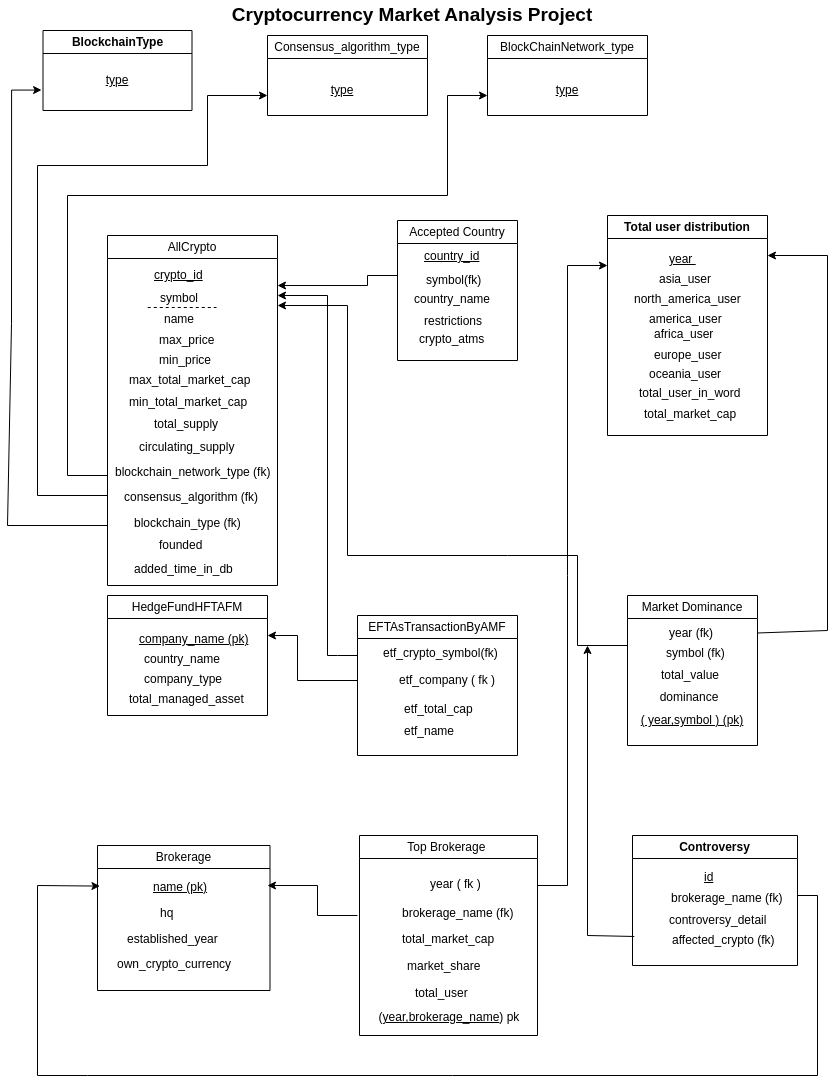

The diagram above was exported from draw.io. Its source (the exported page's mxGraphModel, read from the mxfile embedded in the PNG):
<mxGraphModel dx="1042" dy="578" grid="1" gridSize="10" guides="1" tooltips="1" connect="1" arrows="1" fold="1" page="1" pageScale="1" pageWidth="850" pageHeight="1100" math="0" shadow="0">
  <root>
    <mxCell id="0" />
    <mxCell id="1" parent="0" />
    <mxCell id="BZslvZQtsgZvP3wmfqxi-6" value="&lt;div&gt;&lt;br&gt;&lt;/div&gt;" style="text;html=1;align=center;verticalAlign=middle;whiteSpace=wrap;rounded=0;" parent="1" vertex="1">
      <mxGeometry x="80" y="140" width="100" height="30" as="geometry" />
    </mxCell>
    <mxCell id="BZslvZQtsgZvP3wmfqxi-15" value="&lt;u&gt;crypto_id&lt;/u&gt;" style="text;whiteSpace=wrap;html=1;" parent="1" vertex="1">
      <mxGeometry x="170" y="240" width="80" height="40" as="geometry" />
    </mxCell>
    <mxCell id="BZslvZQtsgZvP3wmfqxi-16" value="name" style="text;whiteSpace=wrap;html=1;" parent="1" vertex="1">
      <mxGeometry x="175" y="310" width="60" height="40" as="geometry" />
    </mxCell>
    <mxCell id="BZslvZQtsgZvP3wmfqxi-17" value="symbol" style="text;whiteSpace=wrap;html=1;" parent="1" vertex="1">
      <mxGeometry x="171" y="289" width="70" height="40" as="geometry" />
    </mxCell>
    <mxCell id="BZslvZQtsgZvP3wmfqxi-18" value="max_price" style="text;whiteSpace=wrap;html=1;" parent="1" vertex="1">
      <mxGeometry x="170" y="331" width="90" height="40" as="geometry" />
    </mxCell>
    <mxCell id="BZslvZQtsgZvP3wmfqxi-19" value="min_price" style="text;whiteSpace=wrap;html=1;" parent="1" vertex="1">
      <mxGeometry x="170" y="351" width="90" height="40" as="geometry" />
    </mxCell>
    <mxCell id="BZslvZQtsgZvP3wmfqxi-20" value="max_total_market_cap" style="text;whiteSpace=wrap;html=1;" parent="1" vertex="1">
      <mxGeometry x="140" y="371" width="150" height="40" as="geometry" />
    </mxCell>
    <mxCell id="BZslvZQtsgZvP3wmfqxi-21" value="min_total_market_cap" style="text;whiteSpace=wrap;html=1;" parent="1" vertex="1">
      <mxGeometry x="140" y="393" width="150" height="40" as="geometry" />
    </mxCell>
    <mxCell id="BZslvZQtsgZvP3wmfqxi-22" value="total_supply" style="text;whiteSpace=wrap;html=1;" parent="1" vertex="1">
      <mxGeometry x="165" y="415" width="100" height="40" as="geometry" />
    </mxCell>
    <mxCell id="BZslvZQtsgZvP3wmfqxi-23" value="circulating_supply" style="text;whiteSpace=wrap;html=1;" parent="1" vertex="1">
      <mxGeometry x="150" y="438" width="130" height="40" as="geometry" />
    </mxCell>
    <mxCell id="BZslvZQtsgZvP3wmfqxi-24" value="blockchain_type (fk)&lt;div&gt;&lt;br&gt;&lt;/div&gt;" style="text;whiteSpace=wrap;html=1;" parent="1" vertex="1">
      <mxGeometry x="145" y="514" width="120" height="40" as="geometry" />
    </mxCell>
    <mxCell id="BZslvZQtsgZvP3wmfqxi-25" value="consensus_algorithm (fk)" style="text;whiteSpace=wrap;html=1;" parent="1" vertex="1">
      <mxGeometry x="135" y="488" width="150" height="40" as="geometry" />
    </mxCell>
    <mxCell id="BZslvZQtsgZvP3wmfqxi-26" value="blockchain_network_type (fk&lt;span style=&quot;background-color: transparent; color: light-dark(rgb(0, 0, 0), rgb(255, 255, 255));&quot;&gt;)&lt;/span&gt;" style="text;whiteSpace=wrap;html=1;" parent="1" vertex="1">
      <mxGeometry x="126" y="463" width="170" height="40" as="geometry" />
    </mxCell>
    <mxCell id="BZslvZQtsgZvP3wmfqxi-27" value="founded" style="text;whiteSpace=wrap;html=1;" parent="1" vertex="1">
      <mxGeometry x="170" y="536" width="80" height="40" as="geometry" />
    </mxCell>
    <mxCell id="BZslvZQtsgZvP3wmfqxi-28" value="added_time_in_db" style="text;whiteSpace=wrap;html=1;" parent="1" vertex="1">
      <mxGeometry x="145" y="560" width="130" height="40" as="geometry" />
    </mxCell>
    <mxCell id="BZslvZQtsgZvP3wmfqxi-35" value="" style="endArrow=classic;html=1;rounded=0;" parent="1" edge="1">
      <mxGeometry width="50" height="50" relative="1" as="geometry">
        <mxPoint x="120" y="530" as="sourcePoint" />
        <mxPoint x="54.08" y="94.57" as="targetPoint" />
        <Array as="points">
          <mxPoint x="20" y="530" />
          <mxPoint x="24" y="328" />
          <mxPoint x="24.08" y="169.57" />
          <mxPoint x="24.08" y="94.57" />
        </Array>
      </mxGeometry>
    </mxCell>
    <mxCell id="BZslvZQtsgZvP3wmfqxi-36" value="" style="endArrow=classic;html=1;rounded=0;entryX=0;entryY=0.5;entryDx=0;entryDy=0;" parent="1" edge="1">
      <mxGeometry width="50" height="50" relative="1" as="geometry">
        <mxPoint x="120" y="500" as="sourcePoint" />
        <mxPoint x="280" y="100" as="targetPoint" />
        <Array as="points">
          <mxPoint x="50" y="500" />
          <mxPoint x="50" y="170" />
          <mxPoint x="220" y="170" />
          <mxPoint x="220" y="100" />
        </Array>
      </mxGeometry>
    </mxCell>
    <mxCell id="BZslvZQtsgZvP3wmfqxi-39" value="" style="endArrow=classic;html=1;rounded=0;entryX=0;entryY=0.5;entryDx=0;entryDy=0;" parent="1" edge="1">
      <mxGeometry width="50" height="50" relative="1" as="geometry">
        <mxPoint x="120" y="480" as="sourcePoint" />
        <mxPoint x="500" y="100" as="targetPoint" />
        <Array as="points">
          <mxPoint x="80" y="480" />
          <mxPoint x="80" y="200" />
          <mxPoint x="460" y="200" />
          <mxPoint x="460" y="100" />
        </Array>
      </mxGeometry>
    </mxCell>
    <mxCell id="BZslvZQtsgZvP3wmfqxi-43" value="&lt;u&gt;country_&lt;span style=&quot;background-color: transparent; color: light-dark(rgb(0, 0, 0), rgb(255, 255, 255));&quot;&gt;id&lt;/span&gt;&lt;/u&gt;" style="text;whiteSpace=wrap;html=1;" parent="1" vertex="1">
      <mxGeometry x="435" y="247" width="80" height="40" as="geometry" />
    </mxCell>
    <mxCell id="BZslvZQtsgZvP3wmfqxi-44" value="symbol(fk)&lt;div&gt;&lt;br&gt;&lt;/div&gt;" style="text;whiteSpace=wrap;html=1;" parent="1" vertex="1">
      <mxGeometry x="437" y="271" width="70" height="40" as="geometry" />
    </mxCell>
    <mxCell id="BZslvZQtsgZvP3wmfqxi-45" value="country_name" style="text;whiteSpace=wrap;html=1;" parent="1" vertex="1">
      <mxGeometry x="425" y="290" width="110" height="40" as="geometry" />
    </mxCell>
    <mxCell id="BZslvZQtsgZvP3wmfqxi-46" value="restrictions" style="text;whiteSpace=wrap;html=1;" parent="1" vertex="1">
      <mxGeometry x="435" y="312" width="90" height="40" as="geometry" />
    </mxCell>
    <mxCell id="BZslvZQtsgZvP3wmfqxi-51" value="" style="endArrow=classic;html=1;rounded=0;" parent="1" edge="1">
      <mxGeometry width="50" height="50" relative="1" as="geometry">
        <mxPoint x="410" y="280" as="sourcePoint" />
        <mxPoint x="290" y="290" as="targetPoint" />
        <Array as="points">
          <mxPoint x="380" y="280" />
          <mxPoint x="380" y="290" />
        </Array>
      </mxGeometry>
    </mxCell>
    <mxCell id="BZslvZQtsgZvP3wmfqxi-53" value="&lt;div&gt;&lt;br&gt;&lt;/div&gt;" style="text;html=1;align=center;verticalAlign=middle;whiteSpace=wrap;rounded=0;" parent="1" vertex="1">
      <mxGeometry x="640" y="450" width="140" height="30" as="geometry" />
    </mxCell>
    <mxCell id="BZslvZQtsgZvP3wmfqxi-54" value="&lt;u&gt;year&amp;nbsp;&lt;/u&gt;" style="text;whiteSpace=wrap;html=1;" parent="1" vertex="1">
      <mxGeometry x="680" y="250" width="60" height="40" as="geometry" />
    </mxCell>
    <mxCell id="BZslvZQtsgZvP3wmfqxi-55" value="asia_user" style="text;whiteSpace=wrap;html=1;" parent="1" vertex="1">
      <mxGeometry x="670" y="270" width="90" height="40" as="geometry" />
    </mxCell>
    <mxCell id="BZslvZQtsgZvP3wmfqxi-56" value="north_america_user" style="text;whiteSpace=wrap;html=1;" parent="1" vertex="1">
      <mxGeometry x="645" y="290" width="140" height="40" as="geometry" />
    </mxCell>
    <mxCell id="BZslvZQtsgZvP3wmfqxi-57" value="america_user" style="text;whiteSpace=wrap;html=1;" parent="1" vertex="1">
      <mxGeometry x="660" y="310" width="110" height="40" as="geometry" />
    </mxCell>
    <mxCell id="BZslvZQtsgZvP3wmfqxi-58" value="africa_user" style="text;whiteSpace=wrap;html=1;" parent="1" vertex="1">
      <mxGeometry x="665" y="325" width="90" height="40" as="geometry" />
    </mxCell>
    <mxCell id="BZslvZQtsgZvP3wmfqxi-59" value="europe_user" style="text;whiteSpace=wrap;html=1;" parent="1" vertex="1">
      <mxGeometry x="665" y="346" width="100" height="38" as="geometry" />
    </mxCell>
    <mxCell id="BZslvZQtsgZvP3wmfqxi-60" value="oceania_user" style="text;whiteSpace=wrap;html=1;" parent="1" vertex="1">
      <mxGeometry x="660" y="365" width="110" height="40" as="geometry" />
    </mxCell>
    <mxCell id="BZslvZQtsgZvP3wmfqxi-61" value="total_user_in_word" style="text;whiteSpace=wrap;html=1;" parent="1" vertex="1">
      <mxGeometry x="650" y="384" width="130" height="40" as="geometry" />
    </mxCell>
    <mxCell id="BZslvZQtsgZvP3wmfqxi-62" value="total_market_cap" style="text;whiteSpace=wrap;html=1;" parent="1" vertex="1">
      <mxGeometry x="655" y="405" width="130" height="40" as="geometry" />
    </mxCell>
    <mxCell id="BZslvZQtsgZvP3wmfqxi-65" value="&lt;u&gt;company_name (pk)&lt;/u&gt;" style="text;whiteSpace=wrap;html=1;" parent="1" vertex="1">
      <mxGeometry x="150" y="630" width="120" height="40" as="geometry" />
    </mxCell>
    <mxCell id="BZslvZQtsgZvP3wmfqxi-66" value="country_name" style="text;whiteSpace=wrap;html=1;" parent="1" vertex="1">
      <mxGeometry x="155" y="650" width="110" height="30" as="geometry" />
    </mxCell>
    <mxCell id="BZslvZQtsgZvP3wmfqxi-67" value="company_type" style="text;whiteSpace=wrap;html=1;" parent="1" vertex="1">
      <mxGeometry x="155" y="670" width="110" height="40" as="geometry" />
    </mxCell>
    <mxCell id="BZslvZQtsgZvP3wmfqxi-68" value="total_managed_asset" style="text;whiteSpace=wrap;html=1;" parent="1" vertex="1">
      <mxGeometry x="140" y="690" width="150" height="40" as="geometry" />
    </mxCell>
    <mxCell id="BZslvZQtsgZvP3wmfqxi-71" value="&lt;u&gt;id&lt;/u&gt;" style="text;whiteSpace=wrap;html=1;" parent="1" vertex="1">
      <mxGeometry x="430" y="620" width="40" height="40" as="geometry" />
    </mxCell>
    <mxCell id="BZslvZQtsgZvP3wmfqxi-72" value="etf_company ( fk )" style="text;whiteSpace=wrap;html=1;" parent="1" vertex="1">
      <mxGeometry x="410" y="671" width="100" height="40" as="geometry" />
    </mxCell>
    <mxCell id="BZslvZQtsgZvP3wmfqxi-73" value="etf_cry&lt;span style=&quot;background-color: transparent; color: light-dark(rgb(0, 0, 0), rgb(255, 255, 255));&quot;&gt;pto_symbol(fk)&lt;/span&gt;" style="text;whiteSpace=wrap;html=1;" parent="1" vertex="1">
      <mxGeometry x="394" y="644" width="120" height="40" as="geometry" />
    </mxCell>
    <mxCell id="BZslvZQtsgZvP3wmfqxi-74" value="etf_total_cap" style="text;whiteSpace=wrap;html=1;" parent="1" vertex="1">
      <mxGeometry x="415" y="700" width="100" height="40" as="geometry" />
    </mxCell>
    <mxCell id="BZslvZQtsgZvP3wmfqxi-75" value="etf_name" style="text;whiteSpace=wrap;html=1;" parent="1" vertex="1">
      <mxGeometry x="415" y="722" width="80" height="30" as="geometry" />
    </mxCell>
    <mxCell id="BZslvZQtsgZvP3wmfqxi-76" value="" style="endArrow=classic;html=1;rounded=0;" parent="1" edge="1">
      <mxGeometry width="50" height="50" relative="1" as="geometry">
        <mxPoint x="370" y="660" as="sourcePoint" />
        <mxPoint x="290" y="300" as="targetPoint" />
        <Array as="points">
          <mxPoint x="350" y="660" />
          <mxPoint x="340" y="660" />
          <mxPoint x="340" y="300" />
        </Array>
      </mxGeometry>
    </mxCell>
    <mxCell id="BZslvZQtsgZvP3wmfqxi-77" value="" style="endArrow=classic;html=1;rounded=0;" parent="1" edge="1">
      <mxGeometry width="50" height="50" relative="1" as="geometry">
        <mxPoint x="370" y="685" as="sourcePoint" />
        <mxPoint x="280" y="640" as="targetPoint" />
        <Array as="points">
          <mxPoint x="310" y="685" />
          <mxPoint x="310" y="640" />
        </Array>
      </mxGeometry>
    </mxCell>
    <mxCell id="NPuO34IcvUoB_RhK5ia0-3" value="year (fk)" style="text;whiteSpace=wrap;html=1;" parent="1" vertex="1">
      <mxGeometry x="680" y="624" width="50" height="20" as="geometry" />
    </mxCell>
    <mxCell id="NPuO34IcvUoB_RhK5ia0-4" value="symbol (fk)" style="text;whiteSpace=wrap;html=1;" parent="1" vertex="1">
      <mxGeometry x="677" y="644" width="75" height="30" as="geometry" />
    </mxCell>
    <mxCell id="NPuO34IcvUoB_RhK5ia0-5" value="total_value" style="text;html=1;align=center;verticalAlign=middle;whiteSpace=wrap;rounded=0;" parent="1" vertex="1">
      <mxGeometry x="673" y="665" width="60" height="30" as="geometry" />
    </mxCell>
    <mxCell id="NPuO34IcvUoB_RhK5ia0-6" value="dominance" style="text;html=1;align=center;verticalAlign=middle;whiteSpace=wrap;rounded=0;" parent="1" vertex="1">
      <mxGeometry x="671.5" y="687" width="60" height="30" as="geometry" />
    </mxCell>
    <mxCell id="NPuO34IcvUoB_RhK5ia0-7" value="&lt;u&gt;( year,symbol ) (pk)&lt;/u&gt;" style="text;html=1;align=center;verticalAlign=middle;whiteSpace=wrap;rounded=0;" parent="1" vertex="1">
      <mxGeometry x="645" y="710" width="120" height="30" as="geometry" />
    </mxCell>
    <mxCell id="NPuO34IcvUoB_RhK5ia0-8" value="" style="endArrow=classic;html=1;rounded=0;exitX=1;exitY=0.25;exitDx=0;exitDy=0;" parent="1" source="7C7e21Eju4be_YglaLfo-7" edge="1">
      <mxGeometry width="50" height="50" relative="1" as="geometry">
        <mxPoint x="776.355" y="636.24" as="sourcePoint" />
        <mxPoint x="780" y="260" as="targetPoint" />
        <Array as="points">
          <mxPoint x="840" y="635" />
          <mxPoint x="840" y="260" />
        </Array>
      </mxGeometry>
    </mxCell>
    <mxCell id="NPuO34IcvUoB_RhK5ia0-11" value="" style="endArrow=classic;html=1;rounded=0;" parent="1" edge="1">
      <mxGeometry width="50" height="50" relative="1" as="geometry">
        <mxPoint x="640" y="650" as="sourcePoint" />
        <mxPoint x="290" y="310" as="targetPoint" />
        <Array as="points">
          <mxPoint x="590" y="650" />
          <mxPoint x="590" y="560" />
          <mxPoint x="520" y="560" />
          <mxPoint x="360" y="560" />
          <mxPoint x="360" y="310" />
        </Array>
      </mxGeometry>
    </mxCell>
    <mxCell id="NPuO34IcvUoB_RhK5ia0-14" value="&lt;u&gt;name (pk)&lt;/u&gt;" style="text;whiteSpace=wrap;html=1;" parent="1" vertex="1">
      <mxGeometry x="164" y="878" width="65" height="40" as="geometry" />
    </mxCell>
    <mxCell id="NPuO34IcvUoB_RhK5ia0-29" value="year ( fk )" style="text;whiteSpace=wrap;html=1;" parent="1" vertex="1">
      <mxGeometry x="441" y="875" width="60" height="40" as="geometry" />
    </mxCell>
    <mxCell id="NPuO34IcvUoB_RhK5ia0-30" value="brokerage_name (fk)" style="text;whiteSpace=wrap;html=1;" parent="1" vertex="1">
      <mxGeometry x="413" y="904" width="120" height="40" as="geometry" />
    </mxCell>
    <mxCell id="NPuO34IcvUoB_RhK5ia0-31" value="total_market_cap" style="text;whiteSpace=wrap;html=1;" parent="1" vertex="1">
      <mxGeometry x="413" y="930" width="130" height="40" as="geometry" />
    </mxCell>
    <mxCell id="NPuO34IcvUoB_RhK5ia0-32" value="market_share" style="text;whiteSpace=wrap;html=1;" parent="1" vertex="1">
      <mxGeometry x="418" y="957" width="110" height="30" as="geometry" />
    </mxCell>
    <mxCell id="NPuO34IcvUoB_RhK5ia0-33" value="total_user" style="text;whiteSpace=wrap;html=1;" parent="1" vertex="1">
      <mxGeometry x="425.5" y="984" width="90" height="25" as="geometry" />
    </mxCell>
    <mxCell id="NPuO34IcvUoB_RhK5ia0-34" value="(&lt;u&gt;year,brokerage_name&lt;/u&gt;) pk" style="text;html=1;align=center;verticalAlign=middle;whiteSpace=wrap;rounded=0;" parent="1" vertex="1">
      <mxGeometry x="367" y="1007" width="190" height="30" as="geometry" />
    </mxCell>
    <mxCell id="NPuO34IcvUoB_RhK5ia0-37" value="&lt;div&gt;&lt;br&gt;&lt;/div&gt;" style="text;html=1;align=center;verticalAlign=middle;whiteSpace=wrap;rounded=0;" parent="1" vertex="1">
      <mxGeometry x="700" y="980" width="60" height="30" as="geometry" />
    </mxCell>
    <mxCell id="NPuO34IcvUoB_RhK5ia0-38" value="&lt;u&gt;id&lt;/u&gt;" style="text;whiteSpace=wrap;html=1;" parent="1" vertex="1">
      <mxGeometry x="715" y="868" width="40" height="40" as="geometry" />
    </mxCell>
    <mxCell id="NPuO34IcvUoB_RhK5ia0-40" value="controversy_detail" style="text;whiteSpace=wrap;html=1;" parent="1" vertex="1">
      <mxGeometry x="680" y="911" width="130" height="40" as="geometry" />
    </mxCell>
    <mxCell id="NPuO34IcvUoB_RhK5ia0-41" value="affected_crypto (fk)" style="text;whiteSpace=wrap;html=1;" parent="1" vertex="1">
      <mxGeometry x="682.5" y="931" width="120" height="40" as="geometry" />
    </mxCell>
    <mxCell id="NPuO34IcvUoB_RhK5ia0-43" value="" style="endArrow=classic;html=1;rounded=0;entryX=-0.016;entryY=0.34;entryDx=0;entryDy=0;entryPerimeter=0;" parent="1" edge="1">
      <mxGeometry width="50" height="50" relative="1" as="geometry">
        <mxPoint x="810" y="900" as="sourcePoint" />
        <mxPoint x="112.44000000000005" y="890.5999999999999" as="targetPoint" />
        <Array as="points">
          <mxPoint x="830" y="900" />
          <mxPoint x="830" y="1080" />
          <mxPoint x="100" y="1080" />
          <mxPoint x="50" y="1080" />
          <mxPoint x="50" y="890" />
        </Array>
      </mxGeometry>
    </mxCell>
    <mxCell id="NPuO34IcvUoB_RhK5ia0-45" value="" style="endArrow=classic;html=1;rounded=0;" parent="1" edge="1">
      <mxGeometry width="50" height="50" relative="1" as="geometry">
        <mxPoint x="370" y="920" as="sourcePoint" />
        <mxPoint x="280" y="890" as="targetPoint" />
        <Array as="points">
          <mxPoint x="330" y="920" />
          <mxPoint x="330" y="890" />
        </Array>
      </mxGeometry>
    </mxCell>
    <mxCell id="NPuO34IcvUoB_RhK5ia0-46" value="" style="endArrow=classic;html=1;rounded=0;exitX=0.011;exitY=0.827;exitDx=0;exitDy=0;exitPerimeter=0;" parent="1" edge="1">
      <mxGeometry width="50" height="50" relative="1" as="geometry">
        <mxPoint x="646.815" y="940.97" as="sourcePoint" />
        <mxPoint x="600" y="650" as="targetPoint" />
        <Array as="points">
          <mxPoint x="600" y="940" />
        </Array>
      </mxGeometry>
    </mxCell>
    <mxCell id="NPuO34IcvUoB_RhK5ia0-47" value="" style="endArrow=classic;html=1;rounded=0;exitX=1;exitY=0.25;exitDx=0;exitDy=0;" parent="1" source="7C7e21Eju4be_YglaLfo-14" edge="1">
      <mxGeometry width="50" height="50" relative="1" as="geometry">
        <mxPoint x="571.92" y="901.4" as="sourcePoint" />
        <mxPoint x="620" y="270" as="targetPoint" />
        <Array as="points">
          <mxPoint x="580" y="890" />
          <mxPoint x="580" y="270" />
        </Array>
      </mxGeometry>
    </mxCell>
    <mxCell id="NPuO34IcvUoB_RhK5ia0-50" value="&lt;div&gt;&lt;br&gt;&lt;/div&gt;BlockchainType&lt;div&gt;&lt;br style=&quot;font-weight: 400;&quot;&gt;&lt;/div&gt;" style="swimlane;whiteSpace=wrap;html=1;startSize=23;" parent="1" vertex="1">
      <mxGeometry x="55.5" y="35" width="149" height="80" as="geometry" />
    </mxCell>
    <mxCell id="BZslvZQtsgZvP3wmfqxi-5" value="&lt;u&gt;type&lt;/u&gt;" style="text;html=1;align=center;verticalAlign=middle;whiteSpace=wrap;rounded=0;" parent="NPuO34IcvUoB_RhK5ia0-50" vertex="1">
      <mxGeometry x="-1" y="35" width="150" height="30" as="geometry" />
    </mxCell>
    <mxCell id="NPuO34IcvUoB_RhK5ia0-51" value="&lt;span style=&quot;font-weight: 400;&quot;&gt;Consensus_algorithm_type&lt;/span&gt;" style="swimlane;whiteSpace=wrap;html=1;" parent="1" vertex="1">
      <mxGeometry x="280" y="40" width="160" height="80" as="geometry" />
    </mxCell>
    <mxCell id="BZslvZQtsgZvP3wmfqxi-9" value="&lt;u&gt;type&lt;/u&gt;" style="text;html=1;align=center;verticalAlign=middle;whiteSpace=wrap;rounded=0;" parent="NPuO34IcvUoB_RhK5ia0-51" vertex="1">
      <mxGeometry x="15" y="40" width="120" height="30" as="geometry" />
    </mxCell>
    <mxCell id="NPuO34IcvUoB_RhK5ia0-52" value="&lt;span style=&quot;font-weight: 400; text-align: left;&quot;&gt;BlockChainNetwork_type&lt;/span&gt;" style="swimlane;whiteSpace=wrap;html=1;" parent="1" vertex="1">
      <mxGeometry x="500" y="40" width="160" height="80" as="geometry" />
    </mxCell>
    <mxCell id="BZslvZQtsgZvP3wmfqxi-12" value="&lt;u&gt;type&lt;/u&gt;" style="text;html=1;align=center;verticalAlign=middle;whiteSpace=wrap;rounded=0;" parent="NPuO34IcvUoB_RhK5ia0-52" vertex="1">
      <mxGeometry x="10" y="40" width="140" height="30" as="geometry" />
    </mxCell>
    <mxCell id="7C7e21Eju4be_YglaLfo-2" value="&lt;span style=&quot;font-weight: 400; text-align: left;&quot;&gt;AllCrypto&lt;/span&gt;" style="swimlane;whiteSpace=wrap;html=1;" parent="1" vertex="1">
      <mxGeometry x="120" y="240" width="170" height="350" as="geometry" />
    </mxCell>
    <mxCell id="7C7e21Eju4be_YglaLfo-26" value="" style="endArrow=none;dashed=1;html=1;rounded=0;" parent="7C7e21Eju4be_YglaLfo-2" edge="1">
      <mxGeometry width="50" height="50" relative="1" as="geometry">
        <mxPoint x="40.25" y="72" as="sourcePoint" />
        <mxPoint x="109" y="72" as="targetPoint" />
      </mxGeometry>
    </mxCell>
    <mxCell id="7C7e21Eju4be_YglaLfo-3" value="&lt;span style=&quot;font-weight: 400;&quot;&gt;Accepted Country&lt;/span&gt;" style="swimlane;whiteSpace=wrap;html=1;" parent="1" vertex="1">
      <mxGeometry x="410" y="225" width="120" height="140" as="geometry" />
    </mxCell>
    <mxCell id="BZslvZQtsgZvP3wmfqxi-47" value="crypto_atms" style="text;whiteSpace=wrap;html=1;" parent="7C7e21Eju4be_YglaLfo-3" vertex="1">
      <mxGeometry x="20" y="105" width="100" height="30" as="geometry" />
    </mxCell>
    <mxCell id="7C7e21Eju4be_YglaLfo-5" value="Total user distribution" style="swimlane;whiteSpace=wrap;html=1;" parent="1" vertex="1">
      <mxGeometry x="620" y="220" width="160" height="220" as="geometry" />
    </mxCell>
    <mxCell id="7C7e21Eju4be_YglaLfo-7" value="&lt;span style=&quot;font-weight: 400;&quot;&gt;Market Dominance&lt;/span&gt;" style="swimlane;whiteSpace=wrap;html=1;" parent="1" vertex="1">
      <mxGeometry x="640" y="600" width="130" height="150" as="geometry" />
    </mxCell>
    <mxCell id="7C7e21Eju4be_YglaLfo-9" value="&lt;span style=&quot;font-weight: 400; text-align: left;&quot;&gt;EFTAsTransactionByAMF&lt;/span&gt;" style="swimlane;whiteSpace=wrap;html=1;" parent="1" vertex="1">
      <mxGeometry x="370" y="620" width="160" height="140" as="geometry" />
    </mxCell>
    <mxCell id="7C7e21Eju4be_YglaLfo-11" value="&lt;span style=&quot;font-weight: 400; text-align: left;&quot;&gt;HedgeFundHFTAFM&lt;/span&gt;" style="swimlane;whiteSpace=wrap;html=1;" parent="1" vertex="1">
      <mxGeometry x="120" y="600" width="160" height="120" as="geometry" />
    </mxCell>
    <mxCell id="7C7e21Eju4be_YglaLfo-12" value="&lt;span style=&quot;font-weight: 400; text-align: left;&quot;&gt;Brokerage&lt;/span&gt;" style="swimlane;whiteSpace=wrap;html=1;" parent="1" vertex="1">
      <mxGeometry x="110" y="850" width="172.5" height="145" as="geometry">
        <mxRectangle x="110" y="850" width="160" height="30" as="alternateBounds" />
      </mxGeometry>
    </mxCell>
    <mxCell id="NPuO34IcvUoB_RhK5ia0-17" value="own_crypto_currency" style="text;whiteSpace=wrap;html=1;" parent="7C7e21Eju4be_YglaLfo-12" vertex="1">
      <mxGeometry x="17.5" y="105" width="155" height="40" as="geometry" />
    </mxCell>
    <mxCell id="NPuO34IcvUoB_RhK5ia0-16" value="established_year" style="text;whiteSpace=wrap;html=1;" parent="7C7e21Eju4be_YglaLfo-12" vertex="1">
      <mxGeometry x="27.5" y="80" width="125" height="40" as="geometry" />
    </mxCell>
    <mxCell id="NPuO34IcvUoB_RhK5ia0-15" value="hq" style="text;whiteSpace=wrap;html=1;" parent="7C7e21Eju4be_YglaLfo-12" vertex="1">
      <mxGeometry x="61.25" y="54" width="50" height="20" as="geometry" />
    </mxCell>
    <mxCell id="7C7e21Eju4be_YglaLfo-14" value="&lt;span style=&quot;font-weight: 400;&quot;&gt;Top Brokerage&amp;nbsp;&lt;/span&gt;" style="swimlane;whiteSpace=wrap;html=1;" parent="1" vertex="1">
      <mxGeometry x="372" y="840" width="178" height="200" as="geometry" />
    </mxCell>
    <mxCell id="7C7e21Eju4be_YglaLfo-16" value="&lt;div&gt;&lt;br&gt;&lt;/div&gt;Controversy&lt;div style=&quot;forced-color-adjust: none; box-shadow: none !important;&quot;&gt;&lt;br style=&quot;forced-color-adjust: none; color: rgb(255, 255, 255); font-family: Helvetica; font-size: 12px; font-style: normal; font-variant-ligatures: normal; font-variant-caps: normal; font-weight: 400; letter-spacing: normal; orphans: 2; text-align: center; text-indent: 0px; text-transform: none; widows: 2; word-spacing: 0px; -webkit-text-stroke-width: 0px; white-space: normal; background-color: rgb(27, 29, 30); text-decoration-thickness: initial; text-decoration-style: initial; text-decoration-color: initial; box-shadow: none !important;&quot;&gt;&lt;/div&gt;" style="swimlane;whiteSpace=wrap;html=1;startSize=23;" parent="1" vertex="1">
      <mxGeometry x="645" y="840" width="165" height="130" as="geometry" />
    </mxCell>
    <mxCell id="NPuO34IcvUoB_RhK5ia0-39" value="brokerage_name (fk)" style="text;whiteSpace=wrap;html=1;" parent="7C7e21Eju4be_YglaLfo-16" vertex="1">
      <mxGeometry x="37" y="49" width="120" height="40" as="geometry" />
    </mxCell>
    <mxCell id="7C7e21Eju4be_YglaLfo-25" value="&lt;u&gt;crypto_id&lt;/u&gt;" style="text;whiteSpace=wrap;html=1;" parent="1" vertex="1">
      <mxGeometry x="165" y="266" width="80" height="34" as="geometry" />
    </mxCell>
    <mxCell id="7C7e21Eju4be_YglaLfo-27" value="&lt;b&gt;&lt;font style=&quot;font-size: 19px;&quot;&gt;Cryptocurrency Market Analysis Project&lt;/font&gt;&lt;/b&gt;" style="text;html=1;align=center;verticalAlign=middle;whiteSpace=wrap;rounded=0;" parent="1" vertex="1">
      <mxGeometry x="30" y="5" width="790" height="30" as="geometry" />
    </mxCell>
  </root>
</mxGraphModel>